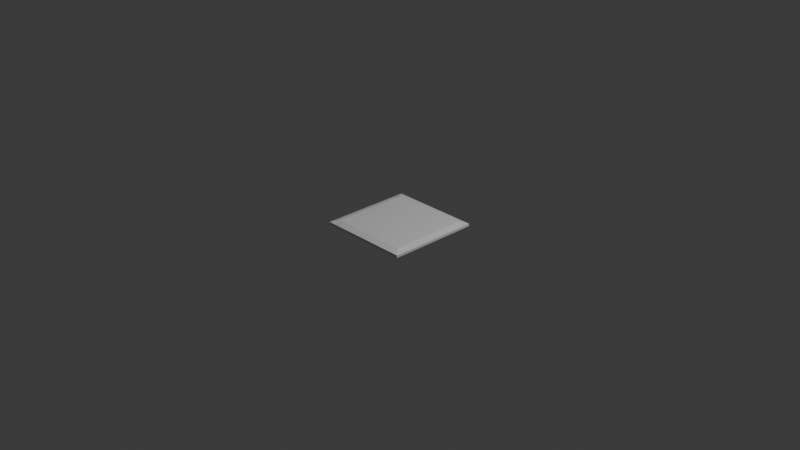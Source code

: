 # Source: floor.blend  (saved by Blender 5.0.118; exported with 4.5.12 LTS)
import bpy
from mathutils import Matrix  # noqa: F401  (used for matrix-valued properties, if any)

bpy.ops.wm.read_factory_settings(use_empty=True)
scene = bpy.context.scene
scene.name = 'Scene'

# ---- collections
col_collection = bpy.data.collections.new('Collection'); scene.collection.children.link(col_collection)

# ---- materials (node trees are filled in below, after node groups)
mat_material = bpy.data.materials.new('Material')
mat_material.alpha_threshold = 0.0
mat_material.use_backface_culling_lightprobe_volume = False
mat_material.roughness = 0.5
mat_material.line_color = (0.0, 0.0, 0.0, 1.0)

# ---- material node trees
mat_material.use_nodes = True; mat_material.node_tree.nodes.clear()
_N = mat_material.node_tree.nodes; _L = mat_material.node_tree.links
n0 = _N.new('ShaderNodeOutputMaterial'); n0.name = 'Material Output'; n0.location = (200, 100)
n1 = _N.new('ShaderNodeBsdfPrincipled'); n1.name = 'Principled BSDF'; n1.location = (-200, 100)
_L.new(n1.outputs[0], n0.inputs[0])
n0.is_active_output = True

# ---- world
world_world = bpy.data.worlds.new('World'); scene.world = world_world
world_world.use_nodes = True; world_world.node_tree.nodes.clear()
_N = world_world.node_tree.nodes; _L = world_world.node_tree.links
n0 = _N.new('ShaderNodeOutputWorld'); n0.name = 'World Output'; n0.location = (200, 100)
n1 = _N.new('ShaderNodeBackground'); n1.name = 'Background'; n1.location = (-200, 100)
n1.inputs[0].default_value = (0.05088, 0.05088, 0.05088, 1.0)
_L.new(n1.outputs[0], n0.inputs[0])
n0.is_active_output = True
world_world.color = (0.05088, 0.05088, 0.05088)
world_world.sun_shadow_jitter_overblur = 0.0

# ---- cameras
cam_camera = bpy.data.cameras.new('Camera')
cam_camera.clip_end = 100.0
cam_camera.ortho_scale = 7.314

# ---- lights
light_light = bpy.data.lights.new('Light', 'POINT')
light_light.energy = 1000.0
light_light.shadow_soft_size = 0.1

# ---- meshes
me_cube = bpy.data.meshes.new('Cube')
me_cube.from_pydata([(0.5, 0.5, -0.04642), (0.5, 0.5, -0.0741), (0.5, -0.5, -0.04642), (0.5, -0.5, -0.0741), (-0.5, 0.5, -0.04642), (-0.5, 0.5, -0.0741), (-0.5, -0.5, -0.04642), (-0.5, -0.5, -0.0741), (0.4264, 0.4264, -0.0241), (0.4264, -0.4264, -0.0241), (-0.4264, 0.4264, -0.0241), (-0.4264, -0.4264, -0.0241)], [], [(0, 4, 10, 8), (3, 2, 6, 7), (7, 6, 4, 5), (5, 1, 3, 7), (1, 0, 2, 3), (5, 4, 0, 1), (8, 10, 11, 9), (6, 2, 9, 11), (4, 6, 11, 10), (2, 0, 8, 9)])
_uv = me_cube.uv_layers.new(name='UVMap')
_uv.uv.foreach_set('vector', [1.0, 1.0, 0.0, 1.0, 0.07363, 0.9264, 0.9264, 0.9264, 1.0, 0.475, 1.0, 0.5027, 0.0, 0.5027, 0.0, 0.475, 0.0, 0.475, 0.0, 0.5027, 1.0, 0.5027, 1.0, 0.475, 0.0, 1.0, 1.0, 1.0, 1.0, 0.0, 0.0, 0.0, 1.0, 0.475, 1.0, 0.5027, 0.0, 0.5027, 0.0, 0.475, 0.0, 0.475, 0.0, 0.5027, 1.0, 0.5027, 1.0, 0.475, 0.9264, 0.9264, 0.07363, 0.9264, 0.07363, 0.07363, 0.9264, 0.07363, 0.0, 0.0, 1.0, 0.0, 0.9264, 0.07363, 0.07363, 0.07363, 0.0, 1.0, 0.0, 0.0, 0.07363, 0.07363, 0.07363, 0.9264, 1.0, 0.0, 1.0, 1.0, 0.9264, 0.9264, 0.9264, 0.07363])
me_cube.materials.append(mat_material)
me_cube.use_mirror_vertex_groups = False
me_cube.update()

# ---- objects
ob_cube = bpy.data.objects.new('Cube', me_cube)
ob_light = bpy.data.objects.new('Light', light_light)
ob_camera = bpy.data.objects.new('Camera', cam_camera)

# ---- transforms, parenting, visibility, modifiers, constraints
ob_cube.location = (0.0, 0.0, 0.0)
ob_cube.lock_rotations_4d = False
ob_cube.empty_display_type = 'ARROWS'
ob_cube.lineart.crease_threshold = 0.0
ob_light.location = (4.076, 1.005, 5.904)
ob_light.rotation_euler = (0.6503, 0.05522, 1.866)
ob_light.lock_rotations_4d = False
ob_light.empty_display_type = 'ARROWS'
ob_light.color = (0.0, 0.0, 0.0, 0.0)
ob_light.lineart.crease_threshold = 0.0
ob_camera.location = (7.359, -6.926, 4.958)
ob_camera.rotation_euler = (1.109, 0.0, 0.8149)
ob_camera.lock_rotations_4d = False
ob_camera.empty_display_type = 'ARROWS'
ob_camera.color = (0.0, 0.0, 0.0, 0.0)
ob_camera.display_type = 'WIRE'
ob_camera.lineart.crease_threshold = 0.0

# ---- collection membership
col_collection.objects.link(ob_cube)
col_collection.objects.link(ob_light)
col_collection.objects.link(ob_camera)

# ---- scene / render settings (as saved in the file)
scene.camera = ob_camera
scene.frame_start = 1; scene.frame_end = 250; scene.frame_set(1)
scene.render.engine = 'BLENDER_EEVEE_NEXT'
scene.render.bake_bias = 0.0
scene.render.bake_samples = 0
scene.cycles.sampling_pattern = 'TABULATED_SOBOL'
scene.eevee.use_volume_custom_range = False
bpy.context.view_layer.update()
